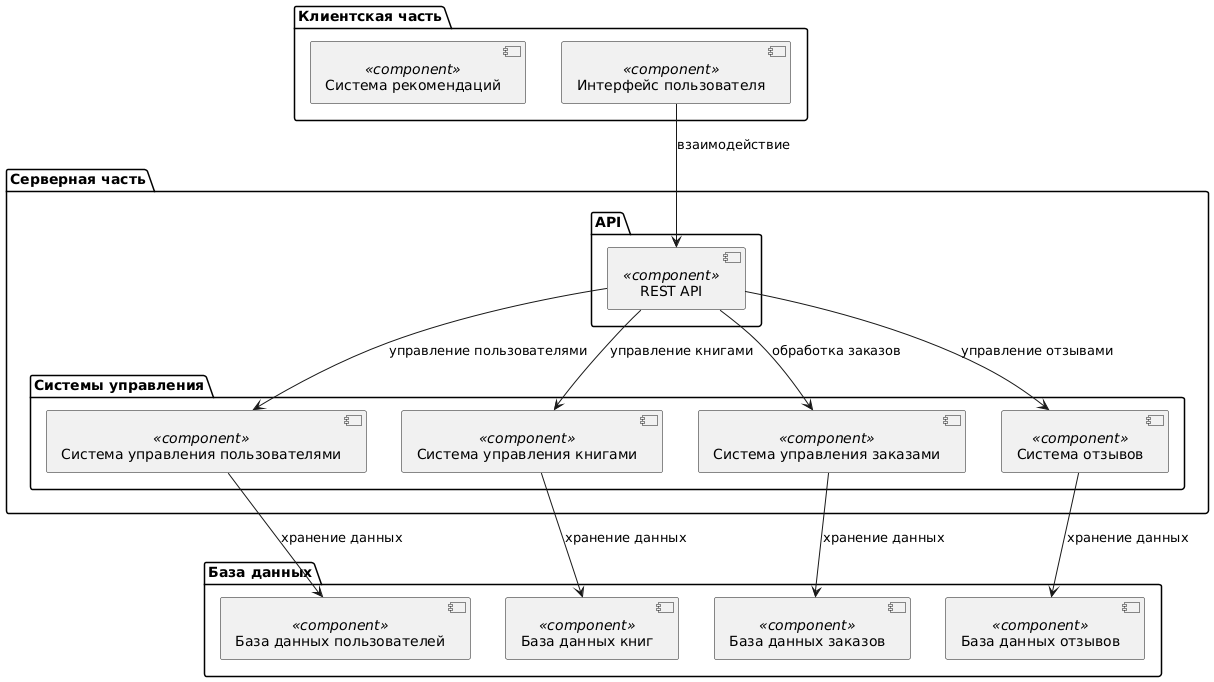

The diagram above was rendered by PlantUML. Its source (embedded in the PNG):
@startuml
package "Клиентская часть" {
    [Интерфейс пользователя] <<component>>
    [Система рекомендаций] <<component>>
}

package "Серверная часть" {
    package "API" {
        [REST API] <<component>>
    }
    
    package "Системы управления" {
        [Система управления пользователями] <<component>>
        [Система управления книгами] <<component>>
        [Система управления заказами] <<component>>
        [Система отзывов] <<component>>
    }
}

package "База данных" {
    [База данных пользователей] <<component>>
    [База данных книг] <<component>>
    [База данных заказов] <<component>>
    [База данных отзывов] <<component>>
}

[Интерфейс пользователя] --> [REST API] : взаимодействие
[REST API] --> [Система управления пользователями] : управление пользователями
[REST API] --> [Система управления книгами] : управление книгами
[REST API] --> [Система управления заказами] : обработка заказов
[REST API] --> [Система отзывов] : управление отзывами

[Система управления пользователями] --> [База данных пользователей] : хранение данных
[Система управления книгами] --> [База данных книг] : хранение данных
[Система управления заказами] --> [База данных заказов] : хранение данных
[Система отзывов] --> [База данных отзывов] : хранение данных
@enduml